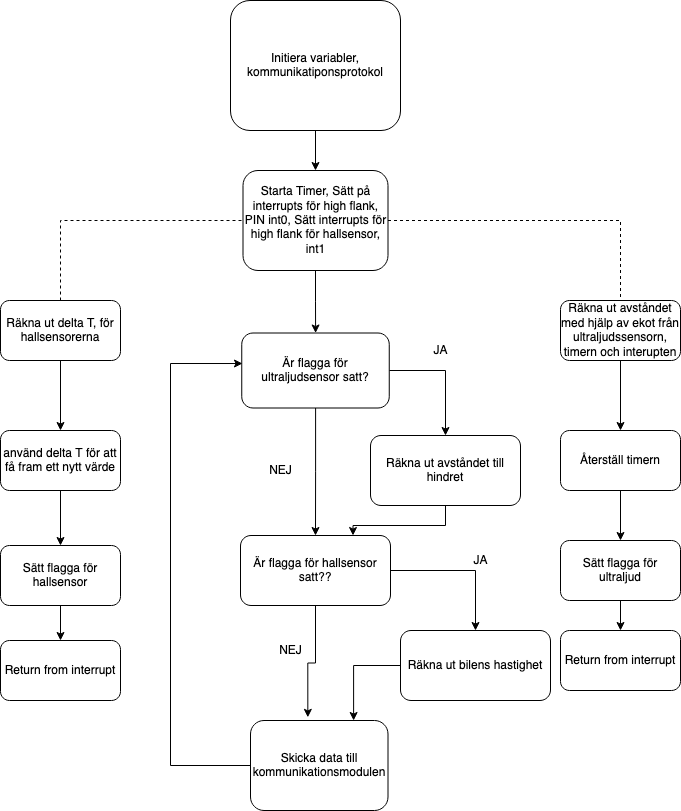

The diagram above was exported from draw.io. Its source (the exported page's mxGraphModel, read from the mxfile embedded in the PNG):
<mxGraphModel dx="1330" dy="857" grid="1" gridSize="10" guides="1" tooltips="1" connect="1" arrows="1" fold="1" page="1" pageScale="1" pageWidth="827" pageHeight="1169" math="0" shadow="0">
  <root>
    <mxCell id="WIyWlLk6GJQsqaUBKTNV-0" />
    <mxCell id="WIyWlLk6GJQsqaUBKTNV-1" parent="WIyWlLk6GJQsqaUBKTNV-0" />
    <mxCell id="8nKaSM-fqWbbXs0fs-lc-5" style="edgeStyle=orthogonalEdgeStyle;rounded=0;orthogonalLoop=1;jettySize=auto;html=1;" edge="1" parent="WIyWlLk6GJQsqaUBKTNV-1" source="8nKaSM-fqWbbXs0fs-lc-0" target="8nKaSM-fqWbbXs0fs-lc-3">
      <mxGeometry relative="1" as="geometry" />
    </mxCell>
    <mxCell id="8nKaSM-fqWbbXs0fs-lc-0" value="Initiera variabler, kommunikatiponsprotokol" style="rounded=1;whiteSpace=wrap;html=1;fontSize=12;glass=0;strokeWidth=1;shadow=0;" vertex="1" parent="WIyWlLk6GJQsqaUBKTNV-1">
      <mxGeometry x="560" y="80" width="170" height="130" as="geometry" />
    </mxCell>
    <mxCell id="8nKaSM-fqWbbXs0fs-lc-13" style="edgeStyle=orthogonalEdgeStyle;rounded=0;orthogonalLoop=1;jettySize=auto;html=1;" edge="1" parent="WIyWlLk6GJQsqaUBKTNV-1" source="8nKaSM-fqWbbXs0fs-lc-3" target="8nKaSM-fqWbbXs0fs-lc-6">
      <mxGeometry relative="1" as="geometry" />
    </mxCell>
    <mxCell id="8nKaSM-fqWbbXs0fs-lc-3" value="Starta Timer, Sätt på interrupts för high flank, PIN int0, Sätt interrupts för high flank för hallsensor, int1" style="whiteSpace=wrap;html=1;rounded=1;glass=0;strokeWidth=1;shadow=0;" vertex="1" parent="WIyWlLk6GJQsqaUBKTNV-1">
      <mxGeometry x="572.5" y="250" width="145" height="100" as="geometry" />
    </mxCell>
    <mxCell id="8nKaSM-fqWbbXs0fs-lc-37" style="edgeStyle=orthogonalEdgeStyle;rounded=0;orthogonalLoop=1;jettySize=auto;html=1;entryX=0.5;entryY=0;entryDx=0;entryDy=0;exitX=1;exitY=0.5;exitDx=0;exitDy=0;" edge="1" parent="WIyWlLk6GJQsqaUBKTNV-1" source="8nKaSM-fqWbbXs0fs-lc-6" target="8nKaSM-fqWbbXs0fs-lc-36">
      <mxGeometry relative="1" as="geometry" />
    </mxCell>
    <mxCell id="8nKaSM-fqWbbXs0fs-lc-39" style="edgeStyle=orthogonalEdgeStyle;rounded=0;orthogonalLoop=1;jettySize=auto;html=1;entryX=0.5;entryY=0;entryDx=0;entryDy=0;" edge="1" parent="WIyWlLk6GJQsqaUBKTNV-1" source="8nKaSM-fqWbbXs0fs-lc-6" target="8nKaSM-fqWbbXs0fs-lc-38">
      <mxGeometry relative="1" as="geometry" />
    </mxCell>
    <mxCell id="8nKaSM-fqWbbXs0fs-lc-6" value="&lt;div&gt;Är flagga för ultraljudsensor satt?&lt;br&gt;&lt;/div&gt;" style="whiteSpace=wrap;html=1;rounded=1;glass=0;strokeWidth=1;shadow=0;" vertex="1" parent="WIyWlLk6GJQsqaUBKTNV-1">
      <mxGeometry x="571.25" y="412.5" width="147.5" height="75" as="geometry" />
    </mxCell>
    <mxCell id="8nKaSM-fqWbbXs0fs-lc-44" style="edgeStyle=orthogonalEdgeStyle;rounded=0;orthogonalLoop=1;jettySize=auto;html=1;entryX=0.005;entryY=0.407;entryDx=0;entryDy=0;entryPerimeter=0;" edge="1" parent="WIyWlLk6GJQsqaUBKTNV-1" source="8nKaSM-fqWbbXs0fs-lc-9" target="8nKaSM-fqWbbXs0fs-lc-6">
      <mxGeometry relative="1" as="geometry">
        <mxPoint x="500" y="440" as="targetPoint" />
        <Array as="points">
          <mxPoint x="500" y="845" />
          <mxPoint x="500" y="443" />
        </Array>
      </mxGeometry>
    </mxCell>
    <mxCell id="8nKaSM-fqWbbXs0fs-lc-9" value="Skicka data till kommunikationsmodulen" style="whiteSpace=wrap;html=1;rounded=1;glass=0;strokeWidth=1;shadow=0;" vertex="1" parent="WIyWlLk6GJQsqaUBKTNV-1">
      <mxGeometry x="580" y="800" width="137.5" height="90" as="geometry" />
    </mxCell>
    <mxCell id="8nKaSM-fqWbbXs0fs-lc-22" value="" style="edgeStyle=orthogonalEdgeStyle;rounded=0;orthogonalLoop=1;jettySize=auto;html=1;" edge="1" parent="WIyWlLk6GJQsqaUBKTNV-1" source="8nKaSM-fqWbbXs0fs-lc-18" target="8nKaSM-fqWbbXs0fs-lc-21">
      <mxGeometry relative="1" as="geometry" />
    </mxCell>
    <mxCell id="8nKaSM-fqWbbXs0fs-lc-18" value="&lt;div align=&quot;center&quot;&gt;Räkna ut avståndet med hjälp av ekot från ultraljudssensorn, timern och interupten&lt;/div&gt;" style="whiteSpace=wrap;html=1;rounded=1;glass=0;strokeWidth=1;shadow=0;align=center;" vertex="1" parent="WIyWlLk6GJQsqaUBKTNV-1">
      <mxGeometry x="890" y="380" width="120" height="60" as="geometry" />
    </mxCell>
    <mxCell id="8nKaSM-fqWbbXs0fs-lc-20" value="" style="endArrow=none;dashed=1;html=1;rounded=0;exitX=1;exitY=0.5;exitDx=0;exitDy=0;entryX=0.5;entryY=0;entryDx=0;entryDy=0;" edge="1" parent="WIyWlLk6GJQsqaUBKTNV-1" source="8nKaSM-fqWbbXs0fs-lc-3" target="8nKaSM-fqWbbXs0fs-lc-18">
      <mxGeometry width="50" height="50" relative="1" as="geometry">
        <mxPoint x="810" y="370" as="sourcePoint" />
        <mxPoint x="860" y="320" as="targetPoint" />
        <Array as="points">
          <mxPoint x="887" y="300" />
          <mxPoint x="950" y="300" />
        </Array>
      </mxGeometry>
    </mxCell>
    <mxCell id="8nKaSM-fqWbbXs0fs-lc-54" value="" style="edgeStyle=orthogonalEdgeStyle;rounded=0;orthogonalLoop=1;jettySize=auto;html=1;" edge="1" parent="WIyWlLk6GJQsqaUBKTNV-1" source="8nKaSM-fqWbbXs0fs-lc-21" target="8nKaSM-fqWbbXs0fs-lc-53">
      <mxGeometry relative="1" as="geometry" />
    </mxCell>
    <mxCell id="8nKaSM-fqWbbXs0fs-lc-21" value="Återställ timern" style="whiteSpace=wrap;html=1;rounded=1;glass=0;strokeWidth=1;shadow=0;" vertex="1" parent="WIyWlLk6GJQsqaUBKTNV-1">
      <mxGeometry x="890" y="510" width="120" height="60" as="geometry" />
    </mxCell>
    <mxCell id="8nKaSM-fqWbbXs0fs-lc-24" value="Return from interrupt" style="whiteSpace=wrap;html=1;rounded=1;glass=0;strokeWidth=1;shadow=0;" vertex="1" parent="WIyWlLk6GJQsqaUBKTNV-1">
      <mxGeometry x="890" y="710" width="120" height="60" as="geometry" />
    </mxCell>
    <mxCell id="8nKaSM-fqWbbXs0fs-lc-42" style="edgeStyle=orthogonalEdgeStyle;rounded=0;orthogonalLoop=1;jettySize=auto;html=1;entryX=0.75;entryY=0;entryDx=0;entryDy=0;exitX=0;exitY=0.5;exitDx=0;exitDy=0;" edge="1" parent="WIyWlLk6GJQsqaUBKTNV-1" source="8nKaSM-fqWbbXs0fs-lc-26" target="8nKaSM-fqWbbXs0fs-lc-9">
      <mxGeometry relative="1" as="geometry" />
    </mxCell>
    <mxCell id="8nKaSM-fqWbbXs0fs-lc-26" value="Räkna ut bilens hastighet" style="rounded=1;whiteSpace=wrap;html=1;" vertex="1" parent="WIyWlLk6GJQsqaUBKTNV-1">
      <mxGeometry x="730" y="710" width="150" height="70" as="geometry" />
    </mxCell>
    <mxCell id="8nKaSM-fqWbbXs0fs-lc-30" value="" style="edgeStyle=orthogonalEdgeStyle;rounded=0;orthogonalLoop=1;jettySize=auto;html=1;" edge="1" parent="WIyWlLk6GJQsqaUBKTNV-1" source="8nKaSM-fqWbbXs0fs-lc-31" target="8nKaSM-fqWbbXs0fs-lc-33">
      <mxGeometry relative="1" as="geometry" />
    </mxCell>
    <mxCell id="8nKaSM-fqWbbXs0fs-lc-31" value="Räkna ut delta T, för hallsensorerna" style="whiteSpace=wrap;html=1;rounded=1;glass=0;strokeWidth=1;shadow=0;align=center;" vertex="1" parent="WIyWlLk6GJQsqaUBKTNV-1">
      <mxGeometry x="330" y="380" width="120" height="60" as="geometry" />
    </mxCell>
    <mxCell id="8nKaSM-fqWbbXs0fs-lc-51" value="" style="edgeStyle=orthogonalEdgeStyle;rounded=0;orthogonalLoop=1;jettySize=auto;html=1;" edge="1" parent="WIyWlLk6GJQsqaUBKTNV-1" source="8nKaSM-fqWbbXs0fs-lc-33" target="8nKaSM-fqWbbXs0fs-lc-50">
      <mxGeometry relative="1" as="geometry" />
    </mxCell>
    <mxCell id="8nKaSM-fqWbbXs0fs-lc-33" value="använd delta T för att få fram ett nytt värde" style="whiteSpace=wrap;html=1;rounded=1;glass=0;strokeWidth=1;shadow=0;" vertex="1" parent="WIyWlLk6GJQsqaUBKTNV-1">
      <mxGeometry x="330" y="510" width="120" height="60" as="geometry" />
    </mxCell>
    <mxCell id="8nKaSM-fqWbbXs0fs-lc-34" value="Return from interrupt" style="whiteSpace=wrap;html=1;rounded=1;glass=0;strokeWidth=1;shadow=0;" vertex="1" parent="WIyWlLk6GJQsqaUBKTNV-1">
      <mxGeometry x="330" y="720" width="120" height="60" as="geometry" />
    </mxCell>
    <mxCell id="8nKaSM-fqWbbXs0fs-lc-35" value="" style="endArrow=none;dashed=1;html=1;rounded=0;exitX=0.5;exitY=0;exitDx=0;exitDy=0;entryX=0;entryY=0.5;entryDx=0;entryDy=0;" edge="1" parent="WIyWlLk6GJQsqaUBKTNV-1" source="8nKaSM-fqWbbXs0fs-lc-31" target="8nKaSM-fqWbbXs0fs-lc-3">
      <mxGeometry width="50" height="50" relative="1" as="geometry">
        <mxPoint x="370" y="300" as="sourcePoint" />
        <mxPoint x="539.5" y="380" as="targetPoint" />
        <Array as="points">
          <mxPoint x="390" y="300" />
          <mxPoint x="539.5" y="300" />
        </Array>
      </mxGeometry>
    </mxCell>
    <mxCell id="8nKaSM-fqWbbXs0fs-lc-40" style="edgeStyle=orthogonalEdgeStyle;rounded=0;orthogonalLoop=1;jettySize=auto;html=1;entryX=0.75;entryY=0;entryDx=0;entryDy=0;" edge="1" parent="WIyWlLk6GJQsqaUBKTNV-1" source="8nKaSM-fqWbbXs0fs-lc-36" target="8nKaSM-fqWbbXs0fs-lc-38">
      <mxGeometry relative="1" as="geometry" />
    </mxCell>
    <mxCell id="8nKaSM-fqWbbXs0fs-lc-36" value="Räkna ut avståndet till hindret" style="rounded=1;whiteSpace=wrap;html=1;" vertex="1" parent="WIyWlLk6GJQsqaUBKTNV-1">
      <mxGeometry x="700" y="515" width="150" height="70" as="geometry" />
    </mxCell>
    <mxCell id="8nKaSM-fqWbbXs0fs-lc-41" style="edgeStyle=orthogonalEdgeStyle;rounded=0;orthogonalLoop=1;jettySize=auto;html=1;entryX=0.5;entryY=0;entryDx=0;entryDy=0;" edge="1" parent="WIyWlLk6GJQsqaUBKTNV-1" source="8nKaSM-fqWbbXs0fs-lc-38" target="8nKaSM-fqWbbXs0fs-lc-26">
      <mxGeometry relative="1" as="geometry" />
    </mxCell>
    <mxCell id="8nKaSM-fqWbbXs0fs-lc-43" style="edgeStyle=orthogonalEdgeStyle;rounded=0;orthogonalLoop=1;jettySize=auto;html=1;entryX=0.417;entryY=-0.035;entryDx=0;entryDy=0;entryPerimeter=0;" edge="1" parent="WIyWlLk6GJQsqaUBKTNV-1" source="8nKaSM-fqWbbXs0fs-lc-38" target="8nKaSM-fqWbbXs0fs-lc-9">
      <mxGeometry relative="1" as="geometry" />
    </mxCell>
    <mxCell id="8nKaSM-fqWbbXs0fs-lc-38" value="Är flagga för hallsensor satt??" style="rounded=1;whiteSpace=wrap;html=1;" vertex="1" parent="WIyWlLk6GJQsqaUBKTNV-1">
      <mxGeometry x="570" y="615" width="150" height="70" as="geometry" />
    </mxCell>
    <mxCell id="8nKaSM-fqWbbXs0fs-lc-45" value="JA" style="text;html=1;align=center;verticalAlign=middle;resizable=0;points=[];autosize=1;strokeColor=none;fillColor=none;" vertex="1" parent="WIyWlLk6GJQsqaUBKTNV-1">
      <mxGeometry x="750" y="415" width="40" height="30" as="geometry" />
    </mxCell>
    <mxCell id="8nKaSM-fqWbbXs0fs-lc-46" value="NEJ" style="text;html=1;align=center;verticalAlign=middle;resizable=0;points=[];autosize=1;strokeColor=none;fillColor=none;" vertex="1" parent="WIyWlLk6GJQsqaUBKTNV-1">
      <mxGeometry x="585" y="535" width="50" height="30" as="geometry" />
    </mxCell>
    <mxCell id="8nKaSM-fqWbbXs0fs-lc-47" value="JA" style="text;html=1;align=center;verticalAlign=middle;resizable=0;points=[];autosize=1;strokeColor=none;fillColor=none;" vertex="1" parent="WIyWlLk6GJQsqaUBKTNV-1">
      <mxGeometry x="790" y="625" width="40" height="30" as="geometry" />
    </mxCell>
    <mxCell id="8nKaSM-fqWbbXs0fs-lc-48" value="NEJ" style="text;html=1;align=center;verticalAlign=middle;resizable=0;points=[];autosize=1;strokeColor=none;fillColor=none;" vertex="1" parent="WIyWlLk6GJQsqaUBKTNV-1">
      <mxGeometry x="595" y="715" width="50" height="30" as="geometry" />
    </mxCell>
    <mxCell id="8nKaSM-fqWbbXs0fs-lc-52" style="edgeStyle=orthogonalEdgeStyle;rounded=0;orthogonalLoop=1;jettySize=auto;html=1;" edge="1" parent="WIyWlLk6GJQsqaUBKTNV-1" source="8nKaSM-fqWbbXs0fs-lc-50" target="8nKaSM-fqWbbXs0fs-lc-34">
      <mxGeometry relative="1" as="geometry" />
    </mxCell>
    <mxCell id="8nKaSM-fqWbbXs0fs-lc-50" value="Sätt flagga för hallsensor" style="whiteSpace=wrap;html=1;rounded=1;glass=0;strokeWidth=1;shadow=0;" vertex="1" parent="WIyWlLk6GJQsqaUBKTNV-1">
      <mxGeometry x="330" y="625" width="120" height="60" as="geometry" />
    </mxCell>
    <mxCell id="8nKaSM-fqWbbXs0fs-lc-55" style="edgeStyle=orthogonalEdgeStyle;rounded=0;orthogonalLoop=1;jettySize=auto;html=1;entryX=0.5;entryY=0;entryDx=0;entryDy=0;" edge="1" parent="WIyWlLk6GJQsqaUBKTNV-1" source="8nKaSM-fqWbbXs0fs-lc-53" target="8nKaSM-fqWbbXs0fs-lc-24">
      <mxGeometry relative="1" as="geometry" />
    </mxCell>
    <mxCell id="8nKaSM-fqWbbXs0fs-lc-53" value="Sätt flagga för ultraljud" style="whiteSpace=wrap;html=1;rounded=1;glass=0;strokeWidth=1;shadow=0;" vertex="1" parent="WIyWlLk6GJQsqaUBKTNV-1">
      <mxGeometry x="890" y="620" width="120" height="60" as="geometry" />
    </mxCell>
  </root>
</mxGraphModel>